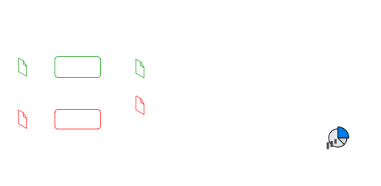

The diagram above was exported from draw.io. Its source (the exported page's mxGraphModel, read from the mxfile embedded in the PNG):
<mxGraphModel dx="1050" dy="513" grid="0" gridSize="10" guides="1" tooltips="1" connect="1" arrows="1" fold="1" page="1" pageScale="1" pageWidth="827" pageHeight="583" background="#333333" math="0" shadow="0">
  <root>
    <mxCell id="0" />
    <mxCell id="1" parent="0" />
    <mxCell id="FnKdb0Ss0nyudTm_Zmtc-5" style="edgeStyle=orthogonalEdgeStyle;rounded=0;orthogonalLoop=1;jettySize=auto;html=1;exitX=1;exitY=0.5;exitDx=0;exitDy=0;entryX=0;entryY=0.5;entryDx=0;entryDy=0;strokeColor=#FFFFFF;labelBackgroundColor=none;" edge="1" parent="1" source="KnDDyKKX2kYE5RtL7e_P-1" target="FnKdb0Ss0nyudTm_Zmtc-1">
      <mxGeometry relative="1" as="geometry" />
    </mxCell>
    <mxCell id="KnDDyKKX2kYE5RtL7e_P-1" value="Transform I" style="rounded=1;whiteSpace=wrap;html=1;fillColor=none;strokeColor=#009900;fontColor=#FFFFFF;labelBackgroundColor=none;" vertex="1" parent="1">
      <mxGeometry x="188" y="231" width="76" height="34.5" as="geometry" />
    </mxCell>
    <mxCell id="FnKdb0Ss0nyudTm_Zmtc-6" style="edgeStyle=orthogonalEdgeStyle;rounded=0;orthogonalLoop=1;jettySize=auto;html=1;exitX=1;exitY=0.5;exitDx=0;exitDy=0;entryX=0;entryY=0.5;entryDx=0;entryDy=0;strokeColor=#FFFFFF;labelBackgroundColor=none;" edge="1" parent="1" source="hA-AHIBUOdKeNPxQHRFD-1" target="FnKdb0Ss0nyudTm_Zmtc-1">
      <mxGeometry relative="1" as="geometry" />
    </mxCell>
    <mxCell id="hA-AHIBUOdKeNPxQHRFD-1" value="Transform I" style="rounded=1;whiteSpace=wrap;html=1;fillColor=none;strokeColor=#FF0000;fontColor=#FFFFFF;labelBackgroundColor=none;" vertex="1" parent="1">
      <mxGeometry x="188" y="319" width="76" height="32.5" as="geometry" />
    </mxCell>
    <mxCell id="EDshpyR5mL3orfG99USG-3" value="" style="edgeStyle=orthogonalEdgeStyle;rounded=0;orthogonalLoop=1;jettySize=auto;html=1;strokeColor=#FFFFFF;labelBackgroundColor=none;" edge="1" parent="1" source="EDshpyR5mL3orfG99USG-1" target="KnDDyKKX2kYE5RtL7e_P-1">
      <mxGeometry relative="1" as="geometry" />
    </mxCell>
    <mxCell id="EDshpyR5mL3orfG99USG-1" value="Train" style="verticalLabelPosition=bottom;html=1;verticalAlign=top;strokeWidth=1;align=center;outlineConnect=0;dashed=0;outlineConnect=0;shape=mxgraph.aws3d.file;aspect=fixed;strokeColor=#009900;fillColor=none;shadow=0;fontColor=#FFFFFF;fontStyle=1;labelBackgroundColor=none;" vertex="1" parent="1">
      <mxGeometry x="127.5" y="233.07" width="13.25" height="30.37" as="geometry" />
    </mxCell>
    <mxCell id="OArtOTUgXq1ST0vpzheM-3" value="" style="edgeStyle=orthogonalEdgeStyle;rounded=0;orthogonalLoop=1;jettySize=auto;html=1;strokeColor=#FFFFFF;labelBackgroundColor=none;" edge="1" parent="1" source="FnKdb0Ss0nyudTm_Zmtc-1" target="OArtOTUgXq1ST0vpzheM-2">
      <mxGeometry relative="1" as="geometry" />
    </mxCell>
    <mxCell id="FnKdb0Ss0nyudTm_Zmtc-1" value="" style="rounded=1;whiteSpace=wrap;html=1;fillColor=none;strokeColor=#FFFFFF;fontColor=#FFFFFF;labelBackgroundColor=none;" vertex="1" parent="1">
      <mxGeometry x="310" y="231" width="40" height="121" as="geometry" />
    </mxCell>
    <mxCell id="FnKdb0Ss0nyudTm_Zmtc-2" value="Train" style="verticalLabelPosition=bottom;html=1;verticalAlign=top;strokeWidth=1;align=center;outlineConnect=0;dashed=0;outlineConnect=0;shape=mxgraph.aws3d.file;aspect=fixed;strokeColor=#009900;fillColor=none;shadow=0;fontColor=#FFFFFF;fontStyle=0;labelBackgroundColor=none;" vertex="1" parent="1">
      <mxGeometry x="323" y="235.25" width="13.52" height="31" as="geometry" />
    </mxCell>
    <mxCell id="FnKdb0Ss0nyudTm_Zmtc-4" value="Test" style="verticalLabelPosition=bottom;html=1;verticalAlign=top;strokeWidth=1;align=center;outlineConnect=0;dashed=0;outlineConnect=0;shape=mxgraph.aws3d.file;aspect=fixed;strokeColor=#FF0000;fillColor=none;shadow=0;fontColor=#FFFFFF;fontStyle=0;labelBackgroundColor=none;" vertex="1" parent="1">
      <mxGeometry x="323" y="296.25" width="13.52" height="31" as="geometry" />
    </mxCell>
    <mxCell id="FVskjyzLfugTWfYX8GL--2" value="" style="edgeStyle=orthogonalEdgeStyle;rounded=0;orthogonalLoop=1;jettySize=auto;html=1;strokeColor=#FFFFFF;labelBackgroundColor=none;" edge="1" parent="1" source="OArtOTUgXq1ST0vpzheM-2" target="FVskjyzLfugTWfYX8GL--1">
      <mxGeometry relative="1" as="geometry" />
    </mxCell>
    <mxCell id="OArtOTUgXq1ST0vpzheM-2" value="Transform II" style="rounded=1;whiteSpace=wrap;html=1;fillColor=none;strokeColor=#FFFFFF;fontColor=#FFFFFF;labelBackgroundColor=none;" vertex="1" parent="1">
      <mxGeometry x="392" y="274.25" width="76" height="34.5" as="geometry" />
    </mxCell>
    <mxCell id="KFbhQFX9BDyvmTYAQgw1-1" value="" style="edgeStyle=orthogonalEdgeStyle;rounded=0;orthogonalLoop=1;jettySize=auto;html=1;strokeColor=#FFFFFF;labelBackgroundColor=none;" edge="1" parent="1" source="FVskjyzLfugTWfYX8GL--1" target="FVskjyzLfugTWfYX8GL--3">
      <mxGeometry relative="1" as="geometry" />
    </mxCell>
    <mxCell id="FVskjyzLfugTWfYX8GL--1" value="Logit" style="rounded=1;whiteSpace=wrap;html=1;fillColor=none;strokeColor=#FFFFFF;fontColor=#FFFFFF;arcSize=45;labelBackgroundColor=none;" vertex="1" parent="1">
      <mxGeometry x="507" y="274.25" width="76" height="34.5" as="geometry" />
    </mxCell>
    <mxCell id="KFbhQFX9BDyvmTYAQgw1-7" value="" style="edgeStyle=orthogonalEdgeStyle;rounded=0;orthogonalLoop=1;jettySize=auto;html=1;strokeColor=#FFFFFF;labelBackgroundColor=none;" edge="1" parent="1" source="FVskjyzLfugTWfYX8GL--3">
      <mxGeometry relative="1" as="geometry">
        <mxPoint x="660" y="232.75" as="targetPoint" />
      </mxGeometry>
    </mxCell>
    <mxCell id="KFbhQFX9BDyvmTYAQgw1-9" value="" style="edgeStyle=orthogonalEdgeStyle;rounded=0;orthogonalLoop=1;jettySize=auto;html=1;labelBackgroundColor=none;fontColor=#FFFFFF;strokeColor=#FFFFFF;" edge="1" parent="1" source="FVskjyzLfugTWfYX8GL--3" target="KFbhQFX9BDyvmTYAQgw1-8">
      <mxGeometry relative="1" as="geometry" />
    </mxCell>
    <mxCell id="FVskjyzLfugTWfYX8GL--3" value="Final File" style="rounded=1;whiteSpace=wrap;html=1;fillColor=none;strokeColor=#FFFFFF;fontColor=#FFFFFF;arcSize=45;labelBackgroundColor=none;" vertex="1" parent="1">
      <mxGeometry x="622" y="273.75" width="76" height="34.5" as="geometry" />
    </mxCell>
    <mxCell id="KFbhQFX9BDyvmTYAQgw1-2" value="Union" style="text;html=1;strokeColor=none;fillColor=none;align=center;verticalAlign=middle;whiteSpace=wrap;rounded=0;fontColor=#FFFFFF;fontStyle=1;labelBackgroundColor=none;" vertex="1" parent="1">
      <mxGeometry x="299.76" y="352" width="60" height="30" as="geometry" />
    </mxCell>
    <mxCell id="KFbhQFX9BDyvmTYAQgw1-3" value="final.csv" style="verticalLabelPosition=bottom;html=1;verticalAlign=top;strokeWidth=1;align=center;outlineConnect=0;dashed=0;outlineConnect=0;shape=mxgraph.aws3d.file;aspect=fixed;strokeColor=#FFFFFF;fillColor=none;shadow=0;fontColor=#FFFFFF;fontStyle=1;labelBackgroundColor=none;" vertex="1" parent="1">
      <mxGeometry x="651.93" y="171.75" width="16.13" height="36.97" as="geometry" />
    </mxCell>
    <mxCell id="KFbhQFX9BDyvmTYAQgw1-5" value="" style="edgeStyle=orthogonalEdgeStyle;rounded=0;orthogonalLoop=1;jettySize=auto;html=1;strokeColor=#FFFFFF;labelBackgroundColor=none;" edge="1" parent="1" source="KFbhQFX9BDyvmTYAQgw1-4" target="hA-AHIBUOdKeNPxQHRFD-1">
      <mxGeometry relative="1" as="geometry" />
    </mxCell>
    <mxCell id="KFbhQFX9BDyvmTYAQgw1-4" value="Test" style="verticalLabelPosition=bottom;html=1;verticalAlign=top;strokeWidth=1;align=center;outlineConnect=0;dashed=0;outlineConnect=0;shape=mxgraph.aws3d.file;aspect=fixed;strokeColor=#FF0000;fillColor=none;shadow=0;fontColor=#FFFFFF;fontStyle=1;labelBackgroundColor=none;" vertex="1" parent="1">
      <mxGeometry x="127.5" y="320.07" width="13.25" height="30.37" as="geometry" />
    </mxCell>
    <mxCell id="KFbhQFX9BDyvmTYAQgw1-8" value="Data Viz." style="shape=image;html=1;verticalAlign=top;verticalLabelPosition=bottom;labelBackgroundColor=none;imageAspect=0;aspect=fixed;image=https://cdn4.iconfinder.com/data/icons/success-filloutline/64/chart-analysis-analytics-data_analytics-pie-128.png;imageBorder=none;fontColor=#FFFFFF;fontStyle=1" vertex="1" parent="1">
      <mxGeometry x="639.62" y="346.63" width="40.75" height="40.75" as="geometry" />
    </mxCell>
    <mxCell id="KFbhQFX9BDyvmTYAQgw1-10" value="" style="rounded=1;whiteSpace=wrap;html=1;fillColor=none;strokeColor=#FFFFFF;" vertex="1" parent="1">
      <mxGeometry x="97" y="137" width="634" height="309" as="geometry" />
    </mxCell>
  </root>
</mxGraphModel>